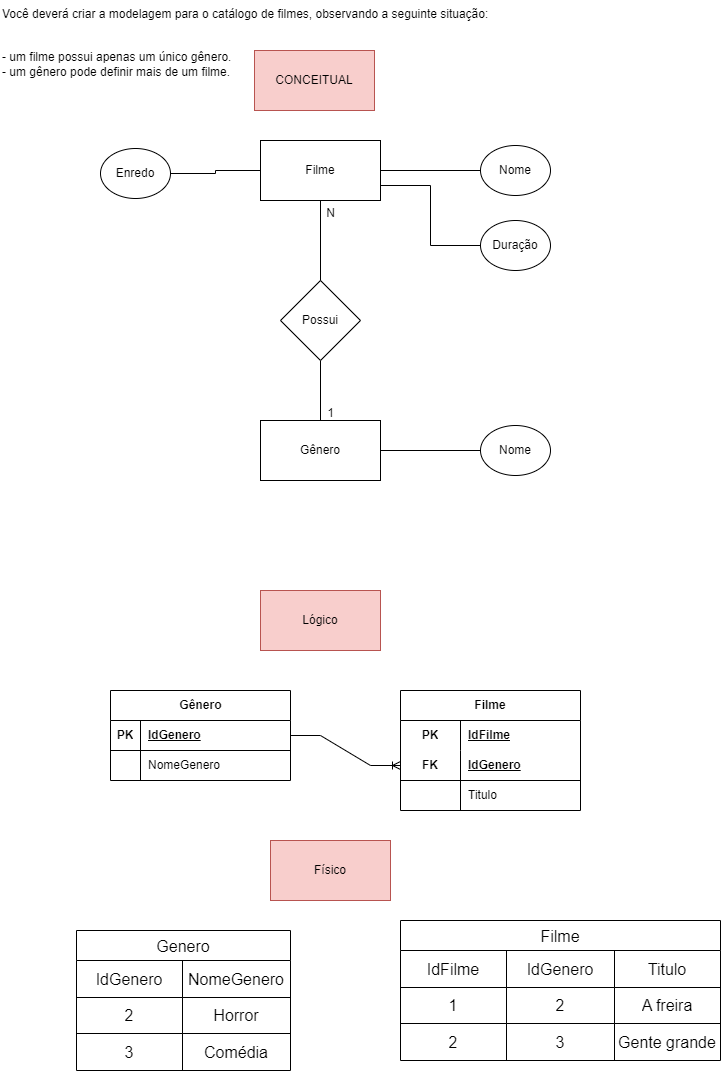

The diagram above was exported from draw.io. Its source (the exported page's mxGraphModel, read from the mxfile embedded in the PNG):
<mxGraphModel dx="1393" dy="807" grid="1" gridSize="10" guides="1" tooltips="1" connect="1" arrows="1" fold="1" page="1" pageScale="1" pageWidth="827" pageHeight="1169" math="0" shadow="0">
  <root>
    <mxCell id="0" />
    <mxCell id="1" parent="0" />
    <mxCell id="j3vV-y7Z-GU3IHl7bT83-5" style="edgeStyle=orthogonalEdgeStyle;rounded=0;orthogonalLoop=1;jettySize=auto;html=1;entryX=0.5;entryY=0;entryDx=0;entryDy=0;endArrow=none;endFill=0;" parent="1" source="j3vV-y7Z-GU3IHl7bT83-1" target="j3vV-y7Z-GU3IHl7bT83-3" edge="1">
      <mxGeometry relative="1" as="geometry" />
    </mxCell>
    <mxCell id="j3vV-y7Z-GU3IHl7bT83-1" value="Possui" style="rhombus;whiteSpace=wrap;html=1;" parent="1" vertex="1">
      <mxGeometry x="320" y="320" width="80" height="80" as="geometry" />
    </mxCell>
    <mxCell id="j3vV-y7Z-GU3IHl7bT83-4" style="edgeStyle=orthogonalEdgeStyle;rounded=0;orthogonalLoop=1;jettySize=auto;html=1;entryX=0.5;entryY=0;entryDx=0;entryDy=0;strokeColor=default;startArrow=none;startFill=0;endArrow=none;endFill=0;" parent="1" source="j3vV-y7Z-GU3IHl7bT83-2" target="j3vV-y7Z-GU3IHl7bT83-1" edge="1">
      <mxGeometry relative="1" as="geometry" />
    </mxCell>
    <mxCell id="j3vV-y7Z-GU3IHl7bT83-2" value="Filme" style="rounded=0;whiteSpace=wrap;html=1;" parent="1" vertex="1">
      <mxGeometry x="300" y="180" width="120" height="60" as="geometry" />
    </mxCell>
    <mxCell id="j3vV-y7Z-GU3IHl7bT83-3" value="Gênero" style="rounded=0;whiteSpace=wrap;html=1;" parent="1" vertex="1">
      <mxGeometry x="300" y="460" width="120" height="60" as="geometry" />
    </mxCell>
    <mxCell id="j3vV-y7Z-GU3IHl7bT83-6" value="N" style="text;html=1;align=center;verticalAlign=middle;resizable=0;points=[];autosize=1;strokeColor=none;fillColor=none;" parent="1" vertex="1">
      <mxGeometry x="355" y="238" width="30" height="30" as="geometry" />
    </mxCell>
    <mxCell id="j3vV-y7Z-GU3IHl7bT83-7" value="1" style="text;html=1;align=center;verticalAlign=middle;resizable=0;points=[];autosize=1;strokeColor=none;fillColor=none;" parent="1" vertex="1">
      <mxGeometry x="355" y="438" width="30" height="30" as="geometry" />
    </mxCell>
    <mxCell id="j3vV-y7Z-GU3IHl7bT83-9" style="edgeStyle=orthogonalEdgeStyle;rounded=0;orthogonalLoop=1;jettySize=auto;html=1;endArrow=none;endFill=0;" parent="1" source="j3vV-y7Z-GU3IHl7bT83-8" target="j3vV-y7Z-GU3IHl7bT83-2" edge="1">
      <mxGeometry relative="1" as="geometry" />
    </mxCell>
    <mxCell id="j3vV-y7Z-GU3IHl7bT83-8" value="Nome" style="ellipse;whiteSpace=wrap;html=1;" parent="1" vertex="1">
      <mxGeometry x="520" y="185" width="70" height="50" as="geometry" />
    </mxCell>
    <mxCell id="j3vV-y7Z-GU3IHl7bT83-11" style="edgeStyle=orthogonalEdgeStyle;rounded=0;orthogonalLoop=1;jettySize=auto;html=1;entryX=1;entryY=0.75;entryDx=0;entryDy=0;endArrow=none;endFill=0;" parent="1" source="j3vV-y7Z-GU3IHl7bT83-10" target="j3vV-y7Z-GU3IHl7bT83-2" edge="1">
      <mxGeometry relative="1" as="geometry" />
    </mxCell>
    <mxCell id="j3vV-y7Z-GU3IHl7bT83-10" value="Duração" style="ellipse;whiteSpace=wrap;html=1;" parent="1" vertex="1">
      <mxGeometry x="520" y="260" width="70" height="50" as="geometry" />
    </mxCell>
    <mxCell id="j3vV-y7Z-GU3IHl7bT83-13" style="edgeStyle=orthogonalEdgeStyle;rounded=0;orthogonalLoop=1;jettySize=auto;html=1;entryX=1;entryY=0.5;entryDx=0;entryDy=0;endArrow=none;endFill=0;" parent="1" source="j3vV-y7Z-GU3IHl7bT83-12" target="j3vV-y7Z-GU3IHl7bT83-3" edge="1">
      <mxGeometry relative="1" as="geometry" />
    </mxCell>
    <mxCell id="j3vV-y7Z-GU3IHl7bT83-12" value="Nome" style="ellipse;whiteSpace=wrap;html=1;" parent="1" vertex="1">
      <mxGeometry x="520" y="465" width="70" height="50" as="geometry" />
    </mxCell>
    <mxCell id="j3vV-y7Z-GU3IHl7bT83-15" style="edgeStyle=orthogonalEdgeStyle;rounded=0;orthogonalLoop=1;jettySize=auto;html=1;entryX=0;entryY=0.5;entryDx=0;entryDy=0;endArrow=none;endFill=0;" parent="1" source="j3vV-y7Z-GU3IHl7bT83-14" target="j3vV-y7Z-GU3IHl7bT83-2" edge="1">
      <mxGeometry relative="1" as="geometry" />
    </mxCell>
    <mxCell id="j3vV-y7Z-GU3IHl7bT83-14" value="Enredo" style="ellipse;whiteSpace=wrap;html=1;" parent="1" vertex="1">
      <mxGeometry x="140" y="188" width="70" height="50" as="geometry" />
    </mxCell>
    <mxCell id="j3vV-y7Z-GU3IHl7bT83-16" value="Você deverá criar a modelagem para o catálogo de filmes, observando a seguinte situação:&#10;&#10;&#10;- um filme possui apenas um único gênero.&#10;- um gênero pode definir mais de um filme." style="text;whiteSpace=wrap;" parent="1" vertex="1">
      <mxGeometry x="40" y="40" width="520" height="100" as="geometry" />
    </mxCell>
    <mxCell id="bt7nY7jLO7dswbD9dWhW-1" value="CONCEITUAL" style="rounded=0;whiteSpace=wrap;html=1;fillColor=#f8cecc;strokeColor=#b85450;" parent="1" vertex="1">
      <mxGeometry x="294" y="90" width="120" height="60" as="geometry" />
    </mxCell>
    <mxCell id="bt7nY7jLO7dswbD9dWhW-2" value="Lógico" style="rounded=0;whiteSpace=wrap;html=1;fillColor=#f8cecc;strokeColor=#b85450;" parent="1" vertex="1">
      <mxGeometry x="300" y="630" width="120" height="60" as="geometry" />
    </mxCell>
    <mxCell id="bt7nY7jLO7dswbD9dWhW-3" value="Gênero" style="shape=table;startSize=30;container=1;collapsible=1;childLayout=tableLayout;fixedRows=1;rowLines=0;fontStyle=1;align=center;resizeLast=1;html=1;" parent="1" vertex="1">
      <mxGeometry x="150" y="730" width="180" height="90" as="geometry" />
    </mxCell>
    <mxCell id="bt7nY7jLO7dswbD9dWhW-4" value="" style="shape=tableRow;horizontal=0;startSize=0;swimlaneHead=0;swimlaneBody=0;fillColor=none;collapsible=0;dropTarget=0;points=[[0,0.5],[1,0.5]];portConstraint=eastwest;top=0;left=0;right=0;bottom=1;" parent="bt7nY7jLO7dswbD9dWhW-3" vertex="1">
      <mxGeometry y="30" width="180" height="30" as="geometry" />
    </mxCell>
    <mxCell id="bt7nY7jLO7dswbD9dWhW-5" value="PK" style="shape=partialRectangle;connectable=0;fillColor=none;top=0;left=0;bottom=0;right=0;fontStyle=1;overflow=hidden;whiteSpace=wrap;html=1;" parent="bt7nY7jLO7dswbD9dWhW-4" vertex="1">
      <mxGeometry width="30" height="30" as="geometry">
        <mxRectangle width="30" height="30" as="alternateBounds" />
      </mxGeometry>
    </mxCell>
    <mxCell id="bt7nY7jLO7dswbD9dWhW-6" value="IdGenero" style="shape=partialRectangle;connectable=0;fillColor=none;top=0;left=0;bottom=0;right=0;align=left;spacingLeft=6;fontStyle=5;overflow=hidden;whiteSpace=wrap;html=1;" parent="bt7nY7jLO7dswbD9dWhW-4" vertex="1">
      <mxGeometry x="30" width="150" height="30" as="geometry">
        <mxRectangle width="150" height="30" as="alternateBounds" />
      </mxGeometry>
    </mxCell>
    <mxCell id="bt7nY7jLO7dswbD9dWhW-7" value="" style="shape=tableRow;horizontal=0;startSize=0;swimlaneHead=0;swimlaneBody=0;fillColor=none;collapsible=0;dropTarget=0;points=[[0,0.5],[1,0.5]];portConstraint=eastwest;top=0;left=0;right=0;bottom=0;" parent="bt7nY7jLO7dswbD9dWhW-3" vertex="1">
      <mxGeometry y="60" width="180" height="30" as="geometry" />
    </mxCell>
    <mxCell id="bt7nY7jLO7dswbD9dWhW-8" value="" style="shape=partialRectangle;connectable=0;fillColor=none;top=0;left=0;bottom=0;right=0;editable=1;overflow=hidden;whiteSpace=wrap;html=1;" parent="bt7nY7jLO7dswbD9dWhW-7" vertex="1">
      <mxGeometry width="30" height="30" as="geometry">
        <mxRectangle width="30" height="30" as="alternateBounds" />
      </mxGeometry>
    </mxCell>
    <mxCell id="bt7nY7jLO7dswbD9dWhW-9" value="NomeGenero" style="shape=partialRectangle;connectable=0;fillColor=none;top=0;left=0;bottom=0;right=0;align=left;spacingLeft=6;overflow=hidden;whiteSpace=wrap;html=1;" parent="bt7nY7jLO7dswbD9dWhW-7" vertex="1">
      <mxGeometry x="30" width="150" height="30" as="geometry">
        <mxRectangle width="150" height="30" as="alternateBounds" />
      </mxGeometry>
    </mxCell>
    <mxCell id="bt7nY7jLO7dswbD9dWhW-16" value="Filme" style="shape=table;startSize=30;container=1;collapsible=1;childLayout=tableLayout;fixedRows=1;rowLines=0;fontStyle=1;align=center;resizeLast=1;html=1;whiteSpace=wrap;" parent="1" vertex="1">
      <mxGeometry x="440" y="730" width="180" height="120" as="geometry" />
    </mxCell>
    <mxCell id="bt7nY7jLO7dswbD9dWhW-17" value="" style="shape=tableRow;horizontal=0;startSize=0;swimlaneHead=0;swimlaneBody=0;fillColor=none;collapsible=0;dropTarget=0;points=[[0,0.5],[1,0.5]];portConstraint=eastwest;top=0;left=0;right=0;bottom=0;html=1;" parent="bt7nY7jLO7dswbD9dWhW-16" vertex="1">
      <mxGeometry y="30" width="180" height="30" as="geometry" />
    </mxCell>
    <mxCell id="bt7nY7jLO7dswbD9dWhW-18" value="PK" style="shape=partialRectangle;connectable=0;fillColor=none;top=0;left=0;bottom=0;right=0;fontStyle=1;overflow=hidden;html=1;whiteSpace=wrap;" parent="bt7nY7jLO7dswbD9dWhW-17" vertex="1">
      <mxGeometry width="60" height="30" as="geometry">
        <mxRectangle width="60" height="30" as="alternateBounds" />
      </mxGeometry>
    </mxCell>
    <mxCell id="bt7nY7jLO7dswbD9dWhW-19" value="IdFilme" style="shape=partialRectangle;connectable=0;fillColor=none;top=0;left=0;bottom=0;right=0;align=left;spacingLeft=6;fontStyle=5;overflow=hidden;html=1;whiteSpace=wrap;" parent="bt7nY7jLO7dswbD9dWhW-17" vertex="1">
      <mxGeometry x="60" width="120" height="30" as="geometry">
        <mxRectangle width="120" height="30" as="alternateBounds" />
      </mxGeometry>
    </mxCell>
    <mxCell id="bt7nY7jLO7dswbD9dWhW-20" value="" style="shape=tableRow;horizontal=0;startSize=0;swimlaneHead=0;swimlaneBody=0;fillColor=none;collapsible=0;dropTarget=0;points=[[0,0.5],[1,0.5]];portConstraint=eastwest;top=0;left=0;right=0;bottom=1;html=1;" parent="bt7nY7jLO7dswbD9dWhW-16" vertex="1">
      <mxGeometry y="60" width="180" height="30" as="geometry" />
    </mxCell>
    <mxCell id="bt7nY7jLO7dswbD9dWhW-21" value="FK" style="shape=partialRectangle;connectable=0;fillColor=none;top=0;left=0;bottom=0;right=0;fontStyle=1;overflow=hidden;html=1;whiteSpace=wrap;" parent="bt7nY7jLO7dswbD9dWhW-20" vertex="1">
      <mxGeometry width="60" height="30" as="geometry">
        <mxRectangle width="60" height="30" as="alternateBounds" />
      </mxGeometry>
    </mxCell>
    <mxCell id="bt7nY7jLO7dswbD9dWhW-22" value="IdGenero" style="shape=partialRectangle;connectable=0;fillColor=none;top=0;left=0;bottom=0;right=0;align=left;spacingLeft=6;fontStyle=5;overflow=hidden;html=1;whiteSpace=wrap;" parent="bt7nY7jLO7dswbD9dWhW-20" vertex="1">
      <mxGeometry x="60" width="120" height="30" as="geometry">
        <mxRectangle width="120" height="30" as="alternateBounds" />
      </mxGeometry>
    </mxCell>
    <mxCell id="bt7nY7jLO7dswbD9dWhW-23" value="" style="shape=tableRow;horizontal=0;startSize=0;swimlaneHead=0;swimlaneBody=0;fillColor=none;collapsible=0;dropTarget=0;points=[[0,0.5],[1,0.5]];portConstraint=eastwest;top=0;left=0;right=0;bottom=0;html=1;" parent="bt7nY7jLO7dswbD9dWhW-16" vertex="1">
      <mxGeometry y="90" width="180" height="30" as="geometry" />
    </mxCell>
    <mxCell id="bt7nY7jLO7dswbD9dWhW-24" value="" style="shape=partialRectangle;connectable=0;fillColor=none;top=0;left=0;bottom=0;right=0;editable=1;overflow=hidden;html=1;whiteSpace=wrap;" parent="bt7nY7jLO7dswbD9dWhW-23" vertex="1">
      <mxGeometry width="60" height="30" as="geometry">
        <mxRectangle width="60" height="30" as="alternateBounds" />
      </mxGeometry>
    </mxCell>
    <mxCell id="bt7nY7jLO7dswbD9dWhW-25" value="Titulo" style="shape=partialRectangle;connectable=0;fillColor=none;top=0;left=0;bottom=0;right=0;align=left;spacingLeft=6;overflow=hidden;html=1;whiteSpace=wrap;" parent="bt7nY7jLO7dswbD9dWhW-23" vertex="1">
      <mxGeometry x="60" width="120" height="30" as="geometry">
        <mxRectangle width="120" height="30" as="alternateBounds" />
      </mxGeometry>
    </mxCell>
    <mxCell id="bt7nY7jLO7dswbD9dWhW-29" value="" style="edgeStyle=entityRelationEdgeStyle;fontSize=12;html=1;endArrow=ERoneToMany;rounded=0;exitX=1;exitY=0.5;exitDx=0;exitDy=0;entryX=0;entryY=0.5;entryDx=0;entryDy=0;" parent="1" source="bt7nY7jLO7dswbD9dWhW-4" target="bt7nY7jLO7dswbD9dWhW-20" edge="1">
      <mxGeometry width="100" height="100" relative="1" as="geometry">
        <mxPoint x="350" y="760" as="sourcePoint" />
        <mxPoint x="450" y="660" as="targetPoint" />
      </mxGeometry>
    </mxCell>
    <mxCell id="bt7nY7jLO7dswbD9dWhW-30" value="Físico" style="rounded=0;whiteSpace=wrap;html=1;fillColor=#f8cecc;strokeColor=#b85450;" parent="1" vertex="1">
      <mxGeometry x="310" y="880" width="120" height="60" as="geometry" />
    </mxCell>
    <mxCell id="bt7nY7jLO7dswbD9dWhW-31" value="Genero" style="shape=table;startSize=30;container=1;collapsible=0;childLayout=tableLayout;strokeColor=default;fontSize=16;" parent="1" vertex="1">
      <mxGeometry x="116" y="970" width="214" height="140" as="geometry" />
    </mxCell>
    <mxCell id="bt7nY7jLO7dswbD9dWhW-32" value="" style="shape=tableRow;horizontal=0;startSize=0;swimlaneHead=0;swimlaneBody=0;strokeColor=inherit;top=0;left=0;bottom=0;right=0;collapsible=0;dropTarget=0;fillColor=none;points=[[0,0.5],[1,0.5]];portConstraint=eastwest;fontSize=16;" parent="bt7nY7jLO7dswbD9dWhW-31" vertex="1">
      <mxGeometry y="30" width="214" height="37" as="geometry" />
    </mxCell>
    <mxCell id="bt7nY7jLO7dswbD9dWhW-33" value="IdGenero" style="shape=partialRectangle;html=1;whiteSpace=wrap;connectable=0;strokeColor=inherit;overflow=hidden;fillColor=none;top=0;left=0;bottom=0;right=0;pointerEvents=1;fontSize=16;" parent="bt7nY7jLO7dswbD9dWhW-32" vertex="1">
      <mxGeometry width="106" height="37" as="geometry">
        <mxRectangle width="106" height="37" as="alternateBounds" />
      </mxGeometry>
    </mxCell>
    <mxCell id="bt7nY7jLO7dswbD9dWhW-34" value="NomeGenero" style="shape=partialRectangle;html=1;whiteSpace=wrap;connectable=0;strokeColor=inherit;overflow=hidden;fillColor=none;top=0;left=0;bottom=0;right=0;pointerEvents=1;fontSize=16;" parent="bt7nY7jLO7dswbD9dWhW-32" vertex="1">
      <mxGeometry x="106" width="108" height="37" as="geometry">
        <mxRectangle width="108" height="37" as="alternateBounds" />
      </mxGeometry>
    </mxCell>
    <mxCell id="bt7nY7jLO7dswbD9dWhW-36" value="" style="shape=tableRow;horizontal=0;startSize=0;swimlaneHead=0;swimlaneBody=0;strokeColor=inherit;top=0;left=0;bottom=0;right=0;collapsible=0;dropTarget=0;fillColor=none;points=[[0,0.5],[1,0.5]];portConstraint=eastwest;fontSize=16;" parent="bt7nY7jLO7dswbD9dWhW-31" vertex="1">
      <mxGeometry y="67" width="214" height="36" as="geometry" />
    </mxCell>
    <mxCell id="bt7nY7jLO7dswbD9dWhW-37" value="2" style="shape=partialRectangle;html=1;whiteSpace=wrap;connectable=0;strokeColor=inherit;overflow=hidden;fillColor=none;top=0;left=0;bottom=0;right=0;pointerEvents=1;fontSize=16;" parent="bt7nY7jLO7dswbD9dWhW-36" vertex="1">
      <mxGeometry width="106" height="36" as="geometry">
        <mxRectangle width="106" height="36" as="alternateBounds" />
      </mxGeometry>
    </mxCell>
    <mxCell id="bt7nY7jLO7dswbD9dWhW-38" value="Horror" style="shape=partialRectangle;html=1;whiteSpace=wrap;connectable=0;strokeColor=inherit;overflow=hidden;fillColor=none;top=0;left=0;bottom=0;right=0;pointerEvents=1;fontSize=16;" parent="bt7nY7jLO7dswbD9dWhW-36" vertex="1">
      <mxGeometry x="106" width="108" height="36" as="geometry">
        <mxRectangle width="108" height="36" as="alternateBounds" />
      </mxGeometry>
    </mxCell>
    <mxCell id="bt7nY7jLO7dswbD9dWhW-40" value="" style="shape=tableRow;horizontal=0;startSize=0;swimlaneHead=0;swimlaneBody=0;strokeColor=inherit;top=0;left=0;bottom=0;right=0;collapsible=0;dropTarget=0;fillColor=none;points=[[0,0.5],[1,0.5]];portConstraint=eastwest;fontSize=16;" parent="bt7nY7jLO7dswbD9dWhW-31" vertex="1">
      <mxGeometry y="103" width="214" height="37" as="geometry" />
    </mxCell>
    <mxCell id="bt7nY7jLO7dswbD9dWhW-41" value="3" style="shape=partialRectangle;html=1;whiteSpace=wrap;connectable=0;strokeColor=inherit;overflow=hidden;fillColor=none;top=0;left=0;bottom=0;right=0;pointerEvents=1;fontSize=16;" parent="bt7nY7jLO7dswbD9dWhW-40" vertex="1">
      <mxGeometry width="106" height="37" as="geometry">
        <mxRectangle width="106" height="37" as="alternateBounds" />
      </mxGeometry>
    </mxCell>
    <mxCell id="bt7nY7jLO7dswbD9dWhW-42" value="Comédia" style="shape=partialRectangle;html=1;whiteSpace=wrap;connectable=0;strokeColor=inherit;overflow=hidden;fillColor=none;top=0;left=0;bottom=0;right=0;pointerEvents=1;fontSize=16;" parent="bt7nY7jLO7dswbD9dWhW-40" vertex="1">
      <mxGeometry x="106" width="108" height="37" as="geometry">
        <mxRectangle width="108" height="37" as="alternateBounds" />
      </mxGeometry>
    </mxCell>
    <mxCell id="bt7nY7jLO7dswbD9dWhW-44" value="Filme" style="shape=table;startSize=30;container=1;collapsible=0;childLayout=tableLayout;strokeColor=default;fontSize=16;" parent="1" vertex="1">
      <mxGeometry x="440" y="960" width="320" height="140" as="geometry" />
    </mxCell>
    <mxCell id="bt7nY7jLO7dswbD9dWhW-45" value="" style="shape=tableRow;horizontal=0;startSize=0;swimlaneHead=0;swimlaneBody=0;strokeColor=inherit;top=0;left=0;bottom=0;right=0;collapsible=0;dropTarget=0;fillColor=none;points=[[0,0.5],[1,0.5]];portConstraint=eastwest;fontSize=16;" parent="bt7nY7jLO7dswbD9dWhW-44" vertex="1">
      <mxGeometry y="30" width="320" height="37" as="geometry" />
    </mxCell>
    <mxCell id="bt7nY7jLO7dswbD9dWhW-46" value="IdFilme" style="shape=partialRectangle;html=1;whiteSpace=wrap;connectable=0;strokeColor=inherit;overflow=hidden;fillColor=none;top=0;left=0;bottom=0;right=0;pointerEvents=1;fontSize=16;" parent="bt7nY7jLO7dswbD9dWhW-45" vertex="1">
      <mxGeometry width="106" height="37" as="geometry">
        <mxRectangle width="106" height="37" as="alternateBounds" />
      </mxGeometry>
    </mxCell>
    <mxCell id="bt7nY7jLO7dswbD9dWhW-47" value="IdGenero" style="shape=partialRectangle;html=1;whiteSpace=wrap;connectable=0;strokeColor=inherit;overflow=hidden;fillColor=none;top=0;left=0;bottom=0;right=0;pointerEvents=1;fontSize=16;" parent="bt7nY7jLO7dswbD9dWhW-45" vertex="1">
      <mxGeometry x="106" width="108" height="37" as="geometry">
        <mxRectangle width="108" height="37" as="alternateBounds" />
      </mxGeometry>
    </mxCell>
    <mxCell id="bt7nY7jLO7dswbD9dWhW-48" value="Titulo" style="shape=partialRectangle;html=1;whiteSpace=wrap;connectable=0;strokeColor=inherit;overflow=hidden;fillColor=none;top=0;left=0;bottom=0;right=0;pointerEvents=1;fontSize=16;" parent="bt7nY7jLO7dswbD9dWhW-45" vertex="1">
      <mxGeometry x="214" width="106" height="37" as="geometry">
        <mxRectangle width="106" height="37" as="alternateBounds" />
      </mxGeometry>
    </mxCell>
    <mxCell id="bt7nY7jLO7dswbD9dWhW-49" value="" style="shape=tableRow;horizontal=0;startSize=0;swimlaneHead=0;swimlaneBody=0;strokeColor=inherit;top=0;left=0;bottom=0;right=0;collapsible=0;dropTarget=0;fillColor=none;points=[[0,0.5],[1,0.5]];portConstraint=eastwest;fontSize=16;" parent="bt7nY7jLO7dswbD9dWhW-44" vertex="1">
      <mxGeometry y="67" width="320" height="36" as="geometry" />
    </mxCell>
    <mxCell id="bt7nY7jLO7dswbD9dWhW-50" value="1" style="shape=partialRectangle;html=1;whiteSpace=wrap;connectable=0;strokeColor=inherit;overflow=hidden;fillColor=none;top=0;left=0;bottom=0;right=0;pointerEvents=1;fontSize=16;" parent="bt7nY7jLO7dswbD9dWhW-49" vertex="1">
      <mxGeometry width="106" height="36" as="geometry">
        <mxRectangle width="106" height="36" as="alternateBounds" />
      </mxGeometry>
    </mxCell>
    <mxCell id="bt7nY7jLO7dswbD9dWhW-51" value="2" style="shape=partialRectangle;html=1;whiteSpace=wrap;connectable=0;strokeColor=inherit;overflow=hidden;fillColor=none;top=0;left=0;bottom=0;right=0;pointerEvents=1;fontSize=16;" parent="bt7nY7jLO7dswbD9dWhW-49" vertex="1">
      <mxGeometry x="106" width="108" height="36" as="geometry">
        <mxRectangle width="108" height="36" as="alternateBounds" />
      </mxGeometry>
    </mxCell>
    <mxCell id="bt7nY7jLO7dswbD9dWhW-52" value="A freira" style="shape=partialRectangle;html=1;whiteSpace=wrap;connectable=0;strokeColor=inherit;overflow=hidden;fillColor=none;top=0;left=0;bottom=0;right=0;pointerEvents=1;fontSize=16;" parent="bt7nY7jLO7dswbD9dWhW-49" vertex="1">
      <mxGeometry x="214" width="106" height="36" as="geometry">
        <mxRectangle width="106" height="36" as="alternateBounds" />
      </mxGeometry>
    </mxCell>
    <mxCell id="bt7nY7jLO7dswbD9dWhW-53" value="" style="shape=tableRow;horizontal=0;startSize=0;swimlaneHead=0;swimlaneBody=0;strokeColor=inherit;top=0;left=0;bottom=0;right=0;collapsible=0;dropTarget=0;fillColor=none;points=[[0,0.5],[1,0.5]];portConstraint=eastwest;fontSize=16;" parent="bt7nY7jLO7dswbD9dWhW-44" vertex="1">
      <mxGeometry y="103" width="320" height="37" as="geometry" />
    </mxCell>
    <mxCell id="bt7nY7jLO7dswbD9dWhW-54" value="2" style="shape=partialRectangle;html=1;whiteSpace=wrap;connectable=0;strokeColor=inherit;overflow=hidden;fillColor=none;top=0;left=0;bottom=0;right=0;pointerEvents=1;fontSize=16;" parent="bt7nY7jLO7dswbD9dWhW-53" vertex="1">
      <mxGeometry width="106" height="37" as="geometry">
        <mxRectangle width="106" height="37" as="alternateBounds" />
      </mxGeometry>
    </mxCell>
    <mxCell id="bt7nY7jLO7dswbD9dWhW-55" value="3" style="shape=partialRectangle;html=1;whiteSpace=wrap;connectable=0;strokeColor=inherit;overflow=hidden;fillColor=none;top=0;left=0;bottom=0;right=0;pointerEvents=1;fontSize=16;" parent="bt7nY7jLO7dswbD9dWhW-53" vertex="1">
      <mxGeometry x="106" width="108" height="37" as="geometry">
        <mxRectangle width="108" height="37" as="alternateBounds" />
      </mxGeometry>
    </mxCell>
    <mxCell id="bt7nY7jLO7dswbD9dWhW-56" value="Gente grande" style="shape=partialRectangle;html=1;whiteSpace=wrap;connectable=0;strokeColor=inherit;overflow=hidden;fillColor=none;top=0;left=0;bottom=0;right=0;pointerEvents=1;fontSize=16;" parent="bt7nY7jLO7dswbD9dWhW-53" vertex="1">
      <mxGeometry x="214" width="106" height="37" as="geometry">
        <mxRectangle width="106" height="37" as="alternateBounds" />
      </mxGeometry>
    </mxCell>
  </root>
</mxGraphModel>